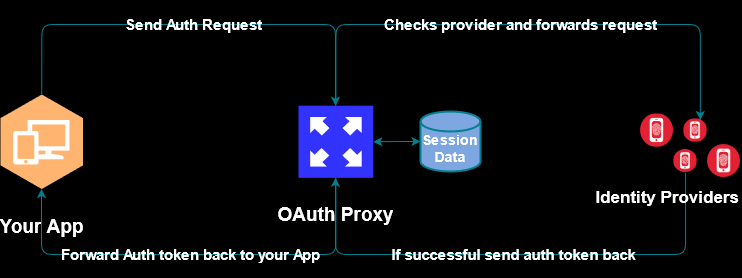

The diagram above was exported from draw.io. Its source (the exported page's mxGraphModel, read from the mxfile embedded in the PNG):
<mxGraphModel dx="2000" dy="792" grid="0" gridSize="10" guides="1" tooltips="1" connect="1" arrows="1" fold="1" page="1" pageScale="1" pageWidth="850" pageHeight="1100" background="#000000" math="0" shadow="0">
  <root>
    <mxCell id="0" />
    <mxCell id="1" parent="0" />
    <mxCell id="17" value="" style="aspect=fixed;perimeter=ellipsePerimeter;html=1;align=center;shadow=0;dashed=0;fontSize=12;spacingTop=3;image;image=img/lib/ibm/security/identity_provider.svg;verticalAlign=top;labelPosition=center;verticalLabelPosition=bottom;labelBackgroundColor=#114B5F;fillColor=#F45B69;strokeColor=#028090;fontColor=#E4FDE1;" parent="1" vertex="1">
      <mxGeometry x="763.32" y="255" width="23.32" height="23.32" as="geometry" />
    </mxCell>
    <mxCell id="11" value="&lt;p style=&quot;font-size: 15px&quot;&gt;&lt;b&gt;&lt;font color=&quot;#FFFFFF&quot;&gt;Send Auth Request&lt;/font&gt;&lt;/b&gt;&lt;/p&gt;" style="edgeStyle=orthogonalEdgeStyle;rounded=1;orthogonalLoop=1;jettySize=auto;html=1;exitX=0.5;exitY=0;exitDx=0;exitDy=0;exitPerimeter=0;labelBackgroundColor=none;strokeColor=#028090;fontColor=#E4FDE1;" parent="1" source="2" target="3" edge="1">
      <mxGeometry relative="1" as="geometry">
        <Array as="points">
          <mxPoint x="131" y="130" />
          <mxPoint x="425" y="130" />
        </Array>
      </mxGeometry>
    </mxCell>
    <mxCell id="2" value="&lt;p style=&quot;font-size: 19px&quot;&gt;&lt;font color=&quot;#FFFFFF&quot;&gt;&lt;b&gt;&lt;font style=&quot;font-size: 19px&quot;&gt;Your App&lt;/font&gt;&lt;/b&gt;&lt;/font&gt;&lt;/p&gt;" style="outlineConnect=0;dashed=0;verticalLabelPosition=bottom;verticalAlign=top;align=center;html=1;shape=mxgraph.aws3.workspaces;gradientDirection=north;strokeColor=#028090;fontColor=#E4FDE1;fillColor=#FFB570;" parent="1" vertex="1">
      <mxGeometry x="90" y="200" width="82.5" height="94.5" as="geometry" />
    </mxCell>
    <mxCell id="12" value="&lt;div style=&quot;font-size: 15px&quot;&gt;&lt;p&gt;&lt;b&gt;&lt;font style=&quot;font-size: 15px&quot;&gt;Checks provider and forwards request&lt;/font&gt;&lt;/b&gt;&lt;/p&gt;&lt;/div&gt;" style="edgeStyle=orthogonalEdgeStyle;rounded=1;orthogonalLoop=1;jettySize=auto;html=1;labelBackgroundColor=none;entryX=0.75;entryY=0;entryDx=0;entryDy=0;labelPosition=center;verticalLabelPosition=middle;align=center;verticalAlign=middle;fillColor=#F45B69;strokeColor=#028090;fontColor=#FFFFFF;" parent="1" source="3" target="25" edge="1">
      <mxGeometry x="-0.0175" relative="1" as="geometry">
        <mxPoint x="750" y="200" as="targetPoint" />
        <Array as="points">
          <mxPoint x="425" y="130" />
          <mxPoint x="790" y="130" />
        </Array>
        <mxPoint as="offset" />
      </mxGeometry>
    </mxCell>
    <mxCell id="15" value="&lt;p style=&quot;font-size: 15px&quot; align=&quot;center&quot;&gt;&lt;b&gt;&lt;font color=&quot;#FFFFFF&quot;&gt;Forward Auth token back to your App&lt;/font&gt;&lt;/b&gt;&lt;/p&gt;" style="edgeStyle=orthogonalEdgeStyle;rounded=1;orthogonalLoop=1;jettySize=auto;html=1;labelBackgroundColor=none;verticalAlign=middle;labelPosition=center;verticalLabelPosition=middle;align=center;strokeColor=#028090;fontColor=#E4FDE1;" parent="1" source="3" target="2" edge="1">
      <mxGeometry x="0.0174" relative="1" as="geometry">
        <Array as="points">
          <mxPoint x="425" y="360" />
          <mxPoint x="131" y="360" />
        </Array>
        <mxPoint as="offset" />
      </mxGeometry>
    </mxCell>
    <mxCell id="3" value="&lt;div style=&quot;font-size: 19px&quot;&gt;&lt;p&gt;&lt;font color=&quot;#FFFFFF&quot;&gt;&lt;b&gt;&lt;font style=&quot;font-size: 19px&quot;&gt;OAuth Proxy&lt;/font&gt;&lt;/b&gt;&lt;/font&gt;&lt;/p&gt;&lt;/div&gt;" style="pointerEvents=1;shadow=0;dashed=0;html=1;strokeColor=none;labelPosition=center;verticalLabelPosition=bottom;verticalAlign=top;align=center;outlineConnect=0;shape=mxgraph.veeam.2d.proxy_appliance;rotation=0;gradientDirection=north;fontColor=#E4FDE1;fillColor=#3333FF;" parent="1" vertex="1">
      <mxGeometry x="388" y="211.17" width="74.8" height="72.15" as="geometry" />
    </mxCell>
    <mxCell id="14" value="&lt;p style=&quot;font-size: 15px&quot;&gt;&lt;b&gt;&lt;span&gt;If successful send auth token back&lt;/span&gt;&lt;/b&gt;&lt;/p&gt;" style="edgeStyle=orthogonalEdgeStyle;rounded=1;orthogonalLoop=1;jettySize=auto;html=1;exitX=0.506;exitY=1;exitDx=0;exitDy=0;exitPerimeter=0;labelBackgroundColor=none;strokeColor=#028090;fontColor=#FFFFFF;" parent="1" source="17" target="3" edge="1">
      <mxGeometry relative="1" as="geometry">
        <mxPoint x="750" y="287.25" as="sourcePoint" />
        <Array as="points">
          <mxPoint x="775" y="360" />
          <mxPoint x="425" y="360" />
        </Array>
      </mxGeometry>
    </mxCell>
    <mxCell id="19" style="edgeStyle=orthogonalEdgeStyle;rounded=1;orthogonalLoop=1;jettySize=auto;html=1;startArrow=classic;startFill=1;labelBackgroundColor=#114B5F;strokeColor=#028090;fontColor=#E4FDE1;" parent="1" source="18" target="3" edge="1">
      <mxGeometry relative="1" as="geometry">
        <mxPoint x="480" y="247" as="targetPoint" />
      </mxGeometry>
    </mxCell>
    <mxCell id="18" value="&lt;p style=&quot;font-size: 14px&quot;&gt;&lt;font color=&quot;#FFFFFF&quot;&gt;&lt;b&gt;Session Data&lt;/b&gt;&lt;/font&gt;&lt;/p&gt;" style="strokeWidth=2;html=1;shape=mxgraph.flowchart.database;whiteSpace=wrap;labelBackgroundColor=none;verticalAlign=top;labelPosition=center;verticalLabelPosition=middle;align=center;strokeColor=#028090;fontColor=#E4FDE1;fillColor=#7EA6E0;" parent="1" vertex="1">
      <mxGeometry x="510" y="217" width="60" height="60" as="geometry" />
    </mxCell>
    <mxCell id="20" value="" style="aspect=fixed;perimeter=ellipsePerimeter;html=1;align=center;shadow=0;dashed=0;fontSize=12;spacingTop=3;image;image=img/lib/ibm/security/identity_provider.svg;verticalAlign=top;labelPosition=center;verticalLabelPosition=bottom;labelBackgroundColor=#114B5F;fillColor=#F45B69;strokeColor=#028090;fontColor=#E4FDE1;" parent="1" vertex="1">
      <mxGeometry x="730.0000000000001" y="219.41" width="33.32" height="33.32" as="geometry" />
    </mxCell>
    <mxCell id="21" value="&lt;div style=&quot;font-size: 17px&quot; align=&quot;center&quot;&gt;&lt;font style=&quot;font-size: 17px&quot;&gt;&lt;span&gt;&lt;b&gt;&lt;font style=&quot;font-size: 17px&quot;&gt;Identity Providers&lt;br&gt;&lt;/font&gt;&lt;/b&gt;&lt;/span&gt;&lt;/font&gt;&lt;/div&gt;" style="aspect=fixed;perimeter=ellipsePerimeter;html=1;align=right;shadow=0;dashed=0;fontSize=12;spacingTop=3;image;image=img/lib/ibm/security/identity_provider.svg;verticalAlign=top;labelPosition=center;verticalLabelPosition=bottom;labelBackgroundColor=none;fillColor=#F45B69;strokeColor=#028090;fontColor=#FFFFFF;" parent="1" vertex="1">
      <mxGeometry x="796.6400000000001" y="250" width="33.32" height="33.32" as="geometry" />
    </mxCell>
    <mxCell id="25" value="" style="aspect=fixed;perimeter=ellipsePerimeter;html=1;align=center;shadow=0;dashed=0;fontSize=12;spacingTop=3;image;image=img/lib/ibm/security/identity_provider.svg;verticalAlign=top;labelPosition=center;verticalLabelPosition=bottom;labelBackgroundColor=#114B5F;fillColor=#F45B69;strokeColor=#028090;fontColor=#E4FDE1;" parent="1" vertex="1">
      <mxGeometry x="773.32" y="224.41" width="23.32" height="23.32" as="geometry" />
    </mxCell>
  </root>
</mxGraphModel>